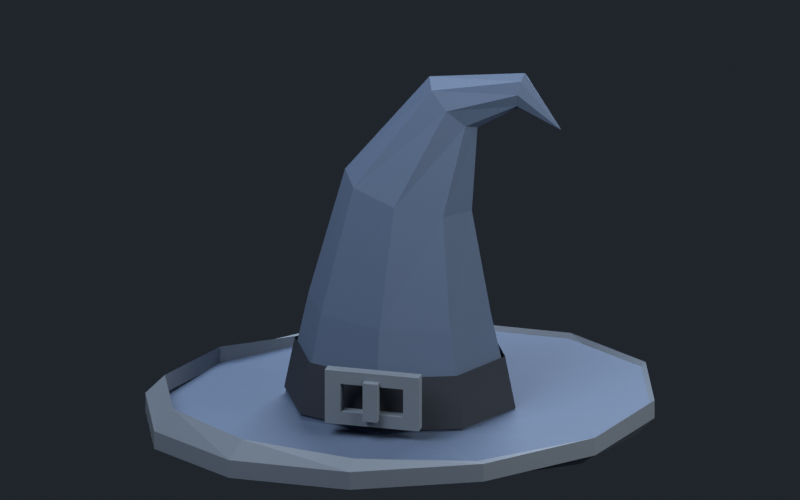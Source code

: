# Source: fonte.blend  (saved by Blender 3.6.14; exported with 4.5.12 LTS)
import bpy
from mathutils import Matrix  # noqa: F401  (used for matrix-valued properties, if any)

bpy.ops.wm.read_factory_settings(use_empty=True)
scene = bpy.context.scene
scene.name = 'Scene'

# ---- collections
col_collection = bpy.data.collections.new('Collection'); scene.collection.children.link(col_collection)

# ---- materials (node trees are filled in below, after node groups)
mat_principal = bpy.data.materials.new('principal')
mat_principal.use_transparent_shadow = False
mat_principal.diffuse_color = (0.06125, 0.09306, 0.159, 1.0)
mat_secundaria = bpy.data.materials.new('secundaria')
mat_secundaria.use_transparent_shadow = False
mat_secundaria.diffuse_color = (0.1221, 0.1529, 0.1981, 1.0)
mat_estrutura = bpy.data.materials.new('estrutura')
mat_estrutura.use_transparent_shadow = False
mat_estrutura.diffuse_color = (0.01938, 0.02519, 0.03689, 1.0)

# ---- material node trees
mat_principal.use_nodes = True; mat_principal.node_tree.nodes.clear()
_N = mat_principal.node_tree.nodes; _L = mat_principal.node_tree.links
n0 = _N.new('ShaderNodeBsdfPrincipled'); n0.name = 'BSDF - Pré-fundamentado'; n0.location = (10, 300)
n0.distribution = 'GGX'
n0.subsurface_method = 'RANDOM_WALK_SKIN'
n0.inputs[0].default_value = (0.06125, 0.09306, 0.159, 1.0)
n0.inputs[2].default_value = 0.72
n0.inputs[3].default_value = 1.45
n0.inputs[13].default_value = 0.28
n0.inputs[27].default_value = (0.0, 0.0, 0.0, 1.0)
n0.inputs[28].default_value = 1.0
n1 = _N.new('ShaderNodeOutputMaterial'); n1.name = 'Saída de material'; n1.location = (300, 300)
_L.new(n0.outputs[0], n1.inputs[0])
n1.is_active_output = True
mat_secundaria.use_nodes = True; mat_secundaria.node_tree.nodes.clear()
_N = mat_secundaria.node_tree.nodes; _L = mat_secundaria.node_tree.links
n0 = _N.new('ShaderNodeBsdfPrincipled'); n0.name = 'BSDF - Pré-fundamentado'; n0.location = (10, 300)
n0.distribution = 'GGX'
n0.subsurface_method = 'RANDOM_WALK_SKIN'
n0.inputs[0].default_value = (0.1221, 0.1529, 0.1981, 1.0)
n0.inputs[2].default_value = 0.72
n0.inputs[3].default_value = 1.45
n0.inputs[13].default_value = 0.28
n0.inputs[27].default_value = (0.0, 0.0, 0.0, 1.0)
n0.inputs[28].default_value = 1.0
n1 = _N.new('ShaderNodeOutputMaterial'); n1.name = 'Saída de material'; n1.location = (300, 300)
_L.new(n0.outputs[0], n1.inputs[0])
n1.is_active_output = True
mat_estrutura.use_nodes = True; mat_estrutura.node_tree.nodes.clear()
_N = mat_estrutura.node_tree.nodes; _L = mat_estrutura.node_tree.links
n0 = _N.new('ShaderNodeBsdfPrincipled'); n0.name = 'BSDF - Pré-fundamentado'; n0.location = (10, 300)
n0.distribution = 'GGX'
n0.subsurface_method = 'RANDOM_WALK_SKIN'
n0.inputs[0].default_value = (0.01938, 0.02519, 0.03689, 1.0)
n0.inputs[2].default_value = 0.72
n0.inputs[3].default_value = 1.45
n0.inputs[13].default_value = 0.28
n0.inputs[27].default_value = (0.0, 0.0, 0.0, 1.0)
n0.inputs[28].default_value = 1.0
n1 = _N.new('ShaderNodeOutputMaterial'); n1.name = 'Saída de material'; n1.location = (300, 300)
_L.new(n0.outputs[0], n1.inputs[0])
n1.is_active_output = True

# ---- world
world_world = bpy.data.worlds.new('World'); scene.world = world_world
world_world.use_nodes = True; world_world.node_tree.nodes.clear()
_N = world_world.node_tree.nodes; _L = world_world.node_tree.links
n0 = _N.new('ShaderNodeOutputWorld'); n0.name = 'World Output'; n0.location = (300, 300)
n1 = _N.new('ShaderNodeBackground'); n1.name = 'Background'; n1.location = (10, 300)
n1.inputs[0].default_value = (0.0185, 0.02315, 0.03071, 1.0)
n1.inputs[1].default_value = 0.8
_L.new(n1.outputs[0], n0.inputs[0])
n0.is_active_output = True
world_world.color = (0.05088, 0.05088, 0.05088)
world_world.use_sun_shadow = False
world_world.sun_shadow_jitter_overblur = 0.0

# ---- cameras
cam_c_mera_005 = bpy.data.cameras.new('Câmera.005')
cam_c_mera_005.type = 'ORTHO'
cam_c_mera_005.ortho_scale = 2.963

# ---- lights
light_rea_015 = bpy.data.lights.new('Área.015', 'AREA')
light_rea_015.color = (0.92, 0.96, 1.0)
light_rea_015.transmission_factor = 0.0
light_rea_015.energy = 315.2
light_rea_015.shadow_maximum_resolution = 0.006
light_rea_015.use_absolute_resolution = True
light_rea_015.size = 3.25
light_rea_015.size_y = 1.0
light_rea_016 = bpy.data.lights.new('Área.016', 'AREA')
light_rea_016.color = (1.0, 0.96, 0.9)
light_rea_016.transmission_factor = 0.0
light_rea_016.energy = 165.9
light_rea_016.shadow_maximum_resolution = 0.006
light_rea_016.use_absolute_resolution = True
light_rea_016.size = 2.6
light_rea_016.size_y = 1.0
light_rea_017 = bpy.data.lights.new('Área.017', 'AREA')
light_rea_017.color = (0.85, 0.92, 1.0)
light_rea_017.transmission_factor = 0.0
light_rea_017.energy = 282.1
light_rea_017.shadow_maximum_resolution = 0.006
light_rea_017.use_absolute_resolution = True
light_rea_017.size = 2.6
light_rea_017.size_y = 1.0

# ---- meshes
me_aba_em_planos_002 = bpy.data.meshes.new('Aba em planos.002')
me_aba_em_planos_002.from_pydata([(0.37, 0.0, 0.1), (0.3204, 0.165, 0.1), (0.185, 0.2858, 0.1), (2.266e-17, 0.33, 0.1), (-0.185, 0.2858, 0.1), (-0.3204, 0.165, 0.1), (-0.37, 4.041e-17, 0.1), (-0.3204, -0.165, 0.1), (-0.185, -0.2858, 0.1), (-6.797e-17, -0.33, 0.1), (0.185, -0.2858, 0.1), (0.3204, -0.165, 0.1), (0.96, 0.0, 0.178), (0.8314, 0.36, 0.1838), (0.48, 0.6235, 0.1671), (5.878e-17, 0.72, 0.1325), (-0.48, 0.6235, 0.08915), (-0.8314, 0.36, 0.0487), (-0.96, 8.817e-17, 0.022), (-0.8314, -0.36, 0.0162), (-0.48, -0.6235, 0.03285), (-1.763e-16, -0.72, 0.0675), (0.48, -0.6235, 0.1109), (0.8314, -0.36, 0.1513), (0.37, 0.0, 0.155), (0.3204, 0.165, 0.155), (0.185, 0.2858, 0.155), (2.266e-17, 0.33, 0.155), (-0.185, 0.2858, 0.155), (-0.3204, 0.165, 0.155), (-0.37, 4.041e-17, 0.155), (-0.3204, -0.165, 0.155), (-0.185, -0.2858, 0.155), (-6.797e-17, -0.33, 0.155), (0.185, -0.2858, 0.155), (0.3204, -0.165, 0.155), (0.96, 0.0, 0.233), (0.8314, 0.36, 0.2388), (0.48, 0.6235, 0.2221), (5.878e-17, 0.72, 0.1875), (-0.48, 0.6235, 0.1441), (-0.8314, 0.36, 0.1037), (-0.96, 8.817e-17, 0.077), (-0.8314, -0.36, 0.0712), (-0.48, -0.6235, 0.08785), (-1.763e-16, -0.72, 0.1225), (0.48, -0.6235, 0.1659), (0.8314, -0.36, 0.2063)], [], [(0, 1, 13, 12), (24, 36, 37, 25), (0, 24, 25, 1), (12, 13, 37, 36), (1, 2, 14, 13), (25, 37, 38, 26), (1, 25, 26, 2), (13, 14, 38, 37), (2, 3, 15, 14), (26, 38, 39, 27), (2, 26, 27, 3), (14, 15, 39, 38), (3, 4, 16, 15), (27, 39, 40, 28), (3, 27, 28, 4), (15, 16, 40, 39), (4, 5, 17, 16), (28, 40, 41, 29), (4, 28, 29, 5), (16, 17, 41, 40), (5, 6, 18, 17), (29, 41, 42, 30), (5, 29, 30, 6), (17, 18, 42, 41), (6, 7, 19, 18), (30, 42, 43, 31), (6, 30, 31, 7), (18, 19, 43, 42), (7, 8, 20, 19), (31, 43, 44, 32), (7, 31, 32, 8), (19, 20, 44, 43), (8, 9, 21, 20), (32, 44, 45, 33), (8, 32, 33, 9), (20, 21, 45, 44), (9, 10, 22, 21), (33, 45, 46, 34), (9, 33, 34, 10), (21, 22, 46, 45), (10, 11, 23, 22), (34, 46, 47, 35), (10, 34, 35, 11), (22, 23, 47, 46), (11, 0, 12, 23), (35, 47, 36, 24), (11, 35, 24, 0), (23, 12, 36, 47)])
_uv = me_aba_em_planos_002.uv_layers.new(name='UVMap')
_uv.uv.foreach_set('vector', [0.37, 0.1, 0.3204, 0.1, 0.8314, 0.1838, 0.96, 0.178, 0.37, 0.155, 0.96, 0.233, 0.8314, 0.2388, 0.3204, 0.155, 0.37, 0.1, 0.37, 0.155, 0.3204, 0.155, 0.3204, 0.1, 0.96, 0.178, 0.8314, 0.1838, 0.8314, 0.2388, 0.96, 0.233, 0.3204, 0.1, 0.185, 0.1, 0.48, 0.1671, 0.8314, 0.1838, 0.3204, 0.155, 0.8314, 0.2388, 0.48, 0.2221, 0.185, 0.155, 0.3204, 0.1, 0.3204, 0.155, 0.185, 0.155, 0.185, 0.1, 0.8314, 0.1838, 0.48, 0.1671, 0.48, 0.2221, 0.8314, 0.2388, 0.185, 0.1, 2.266e-17, 0.1, 5.878e-17, 0.1325, 0.48, 0.1671, 0.185, 0.155, 0.48, 0.2221, 5.878e-17, 0.1875, 2.266e-17, 0.155, 0.185, 0.1, 0.185, 0.155, 2.266e-17, 0.155, 2.266e-17, 0.1, 0.48, 0.1671, 5.878e-17, 0.1325, 5.878e-17, 0.1875, 0.48, 0.2221, 2.266e-17, 0.1, -0.185, 0.1, -0.48, 0.08915, 5.878e-17, 0.1325, 2.266e-17, 0.155, 5.878e-17, 0.1875, -0.48, 0.1441, -0.185, 0.155, 2.266e-17, 0.1, 2.266e-17, 0.155, -0.185, 0.155, -0.185, 0.1, 5.878e-17, 0.1325, -0.48, 0.08915, -0.48, 0.1441, 5.878e-17, 0.1875, -0.185, 0.1, -0.3204, 0.1, -0.8314, 0.0487, -0.48, 0.08915, -0.185, 0.155, -0.48, 0.1441, -0.8314, 0.1037, -0.3204, 0.155, -0.185, 0.1, -0.185, 0.155, -0.3204, 0.155, -0.3204, 0.1, -0.48, 0.08915, -0.8314, 0.0487, -0.8314, 0.1037, -0.48, 0.1441, -0.3204, 0.1, -0.37, 0.1, -0.96, 0.022, -0.8314, 0.0487, -0.3204, 0.155, -0.8314, 0.1037, -0.96, 0.077, -0.37, 0.155, -0.3204, 0.1, -0.3204, 0.155, -0.37, 0.155, -0.37, 0.1, -0.8314, 0.0487, -0.96, 0.022, -0.96, 0.077, -0.8314, 0.1037, -0.37, 0.1, -0.3204, 0.1, -0.8314, 0.0162, -0.96, 0.022, -0.37, 0.155, -0.96, 0.077, -0.8314, 0.0712, -0.3204, 0.155, -0.37, 0.1, -0.37, 0.155, -0.3204, 0.155, -0.3204, 0.1, -0.96, 0.022, -0.8314, 0.0162, -0.8314, 0.0712, -0.96, 0.077, -0.3204, 0.1, -0.185, 0.1, -0.48, 0.03285, -0.8314, 0.0162, -0.3204, 0.155, -0.8314, 0.0712, -0.48, 0.08785, -0.185, 0.155, -0.3204, 0.1, -0.3204, 0.155, -0.185, 0.155, -0.185, 0.1, -0.8314, 0.0162, -0.48, 0.03285, -0.48, 0.08785, -0.8314, 0.0712, -0.185, 0.1, -6.797e-17, 0.1, -1.763e-16, 0.0675, -0.48, 0.03285, -0.185, 0.155, -0.48, 0.08785, -1.763e-16, 0.1225, -6.797e-17, 0.155, -0.185, 0.1, -0.185, 0.155, -6.797e-17, 0.155, -6.797e-17, 0.1, -0.48, 0.03285, -1.763e-16, 0.0675, -1.763e-16, 0.1225, -0.48, 0.08785, -6.797e-17, 0.1, 0.185, 0.1, 0.48, 0.1109, -1.763e-16, 0.0675, -6.797e-17, 0.155, -1.763e-16, 0.1225, 0.48, 0.1659, 0.185, 0.155, -6.797e-17, 0.1, -6.797e-17, 0.155, 0.185, 0.155, 0.185, 0.1, -1.763e-16, 0.0675, 0.48, 0.1109, 0.48, 0.1659, -1.763e-16, 0.1225, 0.185, 0.1, 0.3204, 0.1, 0.8314, 0.1513, 0.48, 0.1109, 0.185, 0.155, 0.48, 0.1659, 0.8314, 0.2063, 0.3204, 0.155, 0.185, 0.1, 0.185, 0.155, 0.3204, 0.155, 0.3204, 0.1, 0.48, 0.1109, 0.8314, 0.1513, 0.8314, 0.2063, 0.48, 0.1659, 0.3204, 0.1, 0.37, 0.1, 0.96, 0.178, 0.8314, 0.1513, 0.3204, 0.155, 0.8314, 0.2063, 0.96, 0.233, 0.37, 0.155, 0.3204, 0.1, 0.3204, 0.155, 0.37, 0.155, 0.37, 0.1, 0.8314, 0.1513, 0.96, 0.178, 0.96, 0.233, 0.8314, 0.2063])
me_aba_em_planos_002.materials.append(mat_principal)
me_aba_em_planos_002.update()
me_borda_da_aba_002 = bpy.data.meshes.new('Borda da aba.002')
me_borda_da_aba_002.from_pydata([(0.9, 0.0, 0.102), (0.7794, 0.3375, 0.102), (0.45, 0.5846, 0.102), (5.511e-17, 0.675, 0.102), (-0.45, 0.5846, 0.102), (-0.7794, 0.3375, 0.102), (-0.9, 8.266e-17, 0.102), (-0.7794, -0.3375, 0.102), (-0.45, -0.5846, 0.102), (-1.653e-16, -0.675, 0.102), (0.45, -0.5846, 0.102), (0.7794, -0.3375, 0.102), (0.975, 0.0, 0.18), (0.8444, 0.3675, 0.1858), (0.4875, 0.6365, 0.1691), (5.97e-17, 0.735, 0.1345), (-0.4875, 0.6365, 0.09115), (-0.8444, 0.3675, 0.0507), (-0.975, 9.001e-17, 0.024), (-0.8444, -0.3675, 0.0182), (-0.4875, -0.6365, 0.03485), (-1.791e-16, -0.735, 0.0695), (0.4875, -0.6365, 0.1129), (0.8444, -0.3675, 0.1533), (0.9, 0.0, 0.172), (0.7794, 0.3375, 0.172), (0.45, 0.5846, 0.172), (5.511e-17, 0.675, 0.172), (-0.45, 0.5846, 0.172), (-0.7794, 0.3375, 0.172), (-0.9, 8.266e-17, 0.172), (-0.7794, -0.3375, 0.172), (-0.45, -0.5846, 0.172), (-1.653e-16, -0.675, 0.172), (0.45, -0.5846, 0.172), (0.7794, -0.3375, 0.172), (0.975, 0.0, 0.25), (0.8444, 0.3675, 0.2558), (0.4875, 0.6365, 0.2391), (5.97e-17, 0.735, 0.2045), (-0.4875, 0.6365, 0.1611), (-0.8444, 0.3675, 0.1207), (-0.975, 9.001e-17, 0.094), (-0.8444, -0.3675, 0.0882), (-0.4875, -0.6365, 0.1049), (-1.791e-16, -0.735, 0.1395), (0.4875, -0.6365, 0.1829), (0.8444, -0.3675, 0.2233)], [], [(0, 1, 13, 12), (24, 36, 37, 25), (0, 24, 25, 1), (12, 13, 37, 36), (1, 2, 14, 13), (25, 37, 38, 26), (1, 25, 26, 2), (13, 14, 38, 37), (2, 3, 15, 14), (26, 38, 39, 27), (2, 26, 27, 3), (14, 15, 39, 38), (3, 4, 16, 15), (27, 39, 40, 28), (3, 27, 28, 4), (15, 16, 40, 39), (4, 5, 17, 16), (28, 40, 41, 29), (4, 28, 29, 5), (16, 17, 41, 40), (5, 6, 18, 17), (29, 41, 42, 30), (5, 29, 30, 6), (17, 18, 42, 41), (6, 7, 19, 18), (30, 42, 43, 31), (6, 30, 31, 7), (18, 19, 43, 42), (7, 8, 20, 19), (31, 43, 44, 32), (7, 31, 32, 8), (19, 20, 44, 43), (8, 9, 21, 20), (32, 44, 45, 33), (8, 32, 33, 9), (20, 21, 45, 44), (9, 10, 22, 21), (33, 45, 46, 34), (9, 33, 34, 10), (21, 22, 46, 45), (10, 11, 23, 22), (34, 46, 47, 35), (10, 34, 35, 11), (22, 23, 47, 46), (11, 0, 12, 23), (35, 47, 36, 24), (11, 35, 24, 0), (23, 12, 36, 47)])
_uv = me_borda_da_aba_002.uv_layers.new(name='UVMap')
_uv.uv.foreach_set('vector', [0.9, 0.102, 0.7794, 0.102, 0.8444, 0.1858, 0.975, 0.18, 0.9, 0.172, 0.975, 0.25, 0.8444, 0.2558, 0.7794, 0.172, 0.9, 0.102, 0.9, 0.172, 0.7794, 0.172, 0.7794, 0.102, 0.975, 0.18, 0.8444, 0.1858, 0.8444, 0.2558, 0.975, 0.25, 0.7794, 0.102, 0.45, 0.102, 0.4875, 0.1691, 0.8444, 0.1858, 0.7794, 0.172, 0.8444, 0.2558, 0.4875, 0.2391, 0.45, 0.172, 0.7794, 0.102, 0.7794, 0.172, 0.45, 0.172, 0.45, 0.102, 0.8444, 0.1858, 0.4875, 0.1691, 0.4875, 0.2391, 0.8444, 0.2558, 0.45, 0.102, 5.511e-17, 0.102, 5.97e-17, 0.1345, 0.4875, 0.1691, 0.45, 0.172, 0.4875, 0.2391, 5.97e-17, 0.2045, 5.511e-17, 0.172, 0.45, 0.102, 0.45, 0.172, 5.511e-17, 0.172, 5.511e-17, 0.102, 0.4875, 0.1691, 5.97e-17, 0.1345, 5.97e-17, 0.2045, 0.4875, 0.2391, 5.511e-17, 0.102, -0.45, 0.102, -0.4875, 0.09115, 5.97e-17, 0.1345, 5.511e-17, 0.172, 5.97e-17, 0.2045, -0.4875, 0.1611, -0.45, 0.172, 5.511e-17, 0.102, 5.511e-17, 0.172, -0.45, 0.172, -0.45, 0.102, 5.97e-17, 0.1345, -0.4875, 0.09115, -0.4875, 0.1611, 5.97e-17, 0.2045, -0.45, 0.102, -0.7794, 0.102, -0.8444, 0.0507, -0.4875, 0.09115, -0.45, 0.172, -0.4875, 0.1611, -0.8444, 0.1207, -0.7794, 0.172, -0.45, 0.102, -0.45, 0.172, -0.7794, 0.172, -0.7794, 0.102, -0.4875, 0.09115, -0.8444, 0.0507, -0.8444, 0.1207, -0.4875, 0.1611, -0.7794, 0.102, -0.9, 0.102, -0.975, 0.024, -0.8444, 0.0507, -0.7794, 0.172, -0.8444, 0.1207, -0.975, 0.094, -0.9, 0.172, -0.7794, 0.102, -0.7794, 0.172, -0.9, 0.172, -0.9, 0.102, -0.8444, 0.0507, -0.975, 0.024, -0.975, 0.094, -0.8444, 0.1207, -0.9, 0.102, -0.7794, 0.102, -0.8444, 0.0182, -0.975, 0.024, -0.9, 0.172, -0.975, 0.094, -0.8444, 0.0882, -0.7794, 0.172, -0.9, 0.102, -0.9, 0.172, -0.7794, 0.172, -0.7794, 0.102, -0.975, 0.024, -0.8444, 0.0182, -0.8444, 0.0882, -0.975, 0.094, -0.7794, 0.102, -0.45, 0.102, -0.4875, 0.03485, -0.8444, 0.0182, -0.7794, 0.172, -0.8444, 0.0882, -0.4875, 0.1049, -0.45, 0.172, -0.7794, 0.102, -0.7794, 0.172, -0.45, 0.172, -0.45, 0.102, -0.8444, 0.0182, -0.4875, 0.03485, -0.4875, 0.1049, -0.8444, 0.0882, -0.45, 0.102, -1.653e-16, 0.102, -1.791e-16, 0.0695, -0.4875, 0.03485, -0.45, 0.172, -0.4875, 0.1049, -1.791e-16, 0.1395, -1.653e-16, 0.172, -0.45, 0.102, -0.45, 0.172, -1.653e-16, 0.172, -1.653e-16, 0.102, -0.4875, 0.03485, -1.791e-16, 0.0695, -1.791e-16, 0.1395, -0.4875, 0.1049, -1.653e-16, 0.102, 0.45, 0.102, 0.4875, 0.1129, -1.791e-16, 0.0695, -1.653e-16, 0.172, -1.791e-16, 0.1395, 0.4875, 0.1829, 0.45, 0.172, -1.653e-16, 0.102, -1.653e-16, 0.172, 0.45, 0.172, 0.45, 0.102, -1.791e-16, 0.0695, 0.4875, 0.1129, 0.4875, 0.1829, -1.791e-16, 0.1395, 0.45, 0.102, 0.7794, 0.102, 0.8444, 0.1533, 0.4875, 0.1129, 0.45, 0.172, 0.4875, 0.1829, 0.8444, 0.2233, 0.7794, 0.172, 0.45, 0.102, 0.45, 0.172, 0.7794, 0.172, 0.7794, 0.102, 0.4875, 0.1129, 0.8444, 0.1533, 0.8444, 0.2233, 0.4875, 0.1829, 0.7794, 0.102, 0.9, 0.102, 0.975, 0.18, 0.8444, 0.1533, 0.7794, 0.172, 0.8444, 0.2233, 0.975, 0.25, 0.9, 0.172, 0.7794, 0.102, 0.7794, 0.172, 0.9, 0.172, 0.9, 0.102, 0.8444, 0.1533, 0.975, 0.18, 0.975, 0.25, 0.8444, 0.2233])
me_borda_da_aba_002.materials.append(mat_secundaria)
me_borda_da_aba_002.update()
me_copa_dobrada_002 = bpy.data.meshes.new('Copa dobrada.002')
me_copa_dobrada_002.from_pydata([(-0.44, 0.0, 0.14), (-0.3111, -0.2616, 0.14), (-2.694e-17, -0.37, 0.14), (0.3111, -0.2616, 0.14), (0.44, -4.531e-17, 0.14), (0.3111, 0.2616, 0.14), (8.083e-17, 0.37, 0.14), (-0.3111, 0.2616, 0.14), (-0.3498, 0.0, 0.5523), (-0.2472, -0.2121, 0.5512), (0.0001244, -0.3, 0.5435), (0.2474, -0.2121, 0.5338), (0.3498, -3.674e-17, 0.5277), (0.2472, 0.2121, 0.5288), (-0.0001244, 0.3, 0.5365), (-0.2474, 0.2121, 0.5462), (-0.2127, 0.01, 1.05), (-0.1407, -0.142, 1.036), (0.03124, -0.2049, 0.995), (0.2025, -0.142, 0.9512), (0.2727, 0.01, 0.9301), (0.2007, 0.162, 0.9441), (0.02876, 0.2249, 0.985), (-0.1425, 0.162, 1.029), (0.1081, 0.02, 1.442), (0.1359, -0.05777, 1.416), (0.2013, -0.08999, 1.351), (0.2659, -0.05777, 1.286), (0.2919, 0.02, 1.258), (0.2641, 0.09777, 1.284), (0.1987, 0.13, 1.349), (0.1341, 0.09777, 1.414), (0.4718, 0.02, 1.489), (0.4683, -0.01889, 1.469), (0.46, -0.035, 1.42), (0.4517, -0.01889, 1.371), (0.4482, 0.02, 1.351), (0.4517, 0.05889, 1.371), (0.46, 0.075, 1.42), (0.4683, 0.05889, 1.469), (0.6107, 0.02, 1.281), (0.6105, 0.01929, 1.281), (0.61, 0.019, 1.28), (0.6095, 0.01929, 1.279), (0.6093, 0.02, 1.279), (0.6095, 0.02071, 1.279), (0.61, 0.021, 1.28), (0.6105, 0.02071, 1.281)], [], [(0, 1, 9, 8), (1, 2, 10, 9), (2, 3, 11, 10), (3, 4, 12, 11), (4, 5, 13, 12), (5, 6, 14, 13), (6, 7, 15, 14), (7, 0, 8, 15), (8, 9, 17, 16), (9, 10, 18, 17), (10, 11, 19, 18), (11, 12, 20, 19), (12, 13, 21, 20), (13, 14, 22, 21), (14, 15, 23, 22), (15, 8, 16, 23), (16, 17, 25, 24), (17, 18, 26, 25), (18, 19, 27, 26), (19, 20, 28, 27), (20, 21, 29, 28), (21, 22, 30, 29), (22, 23, 31, 30), (23, 16, 24, 31), (24, 25, 33, 32), (25, 26, 34, 33), (26, 27, 35, 34), (27, 28, 36, 35), (28, 29, 37, 36), (29, 30, 38, 37), (30, 31, 39, 38), (31, 24, 32, 39), (32, 33, 41, 40), (33, 34, 42, 41), (34, 35, 43, 42), (35, 36, 44, 43), (36, 37, 45, 44), (37, 38, 46, 45), (38, 39, 47, 46), (39, 32, 40, 47)])
_uv = me_copa_dobrada_002.uv_layers.new(name='UVMap')
_uv.uv.foreach_set('vector', [-0.44, 0.14, -0.3111, 0.14, -0.2472, 0.5512, -0.3498, 0.5523, -0.3111, 0.14, -2.694e-17, 0.14, 0.0001244, 0.5435, -0.2472, 0.5512, -2.694e-17, 0.14, 0.3111, 0.14, 0.2474, 0.5338, 0.0001244, 0.5435, 0.3111, 0.14, 0.44, 0.14, 0.3498, 0.5277, 0.2474, 0.5338, 0.44, 0.14, 0.3111, 0.14, 0.2472, 0.5288, 0.3498, 0.5277, 0.3111, 0.14, 8.083e-17, 0.14, -0.0001244, 0.5365, 0.2472, 0.5288, 8.083e-17, 0.14, -0.3111, 0.14, -0.2474, 0.5462, -0.0001244, 0.5365, -0.3111, 0.14, -0.44, 0.14, -0.3498, 0.5523, -0.2474, 0.5462, -0.3498, 0.5523, -0.2472, 0.5512, -0.1407, 1.036, -0.2127, 1.05, -0.2472, 0.5512, 0.0001244, 0.5435, 0.03124, 0.995, -0.1407, 1.036, 0.0001244, 0.5435, 0.2474, 0.5338, 0.2025, 0.9512, 0.03124, 0.995, 0.2474, 0.5338, 0.3498, 0.5277, 0.2727, 0.9301, 0.2025, 0.9512, 0.3498, 0.5277, 0.2472, 0.5288, 0.2007, 0.9441, 0.2727, 0.9301, 0.2472, 0.5288, -0.0001244, 0.5365, 0.02876, 0.985, 0.2007, 0.9441, -0.0001244, 0.5365, -0.2474, 0.5462, -0.1425, 1.029, 0.02876, 0.985, -0.2474, 0.5462, -0.3498, 0.5523, -0.2127, 1.05, -0.1425, 1.029, -0.2127, 1.05, -0.1407, 1.036, 0.1359, 1.416, 0.1081, 1.442, -0.1407, 1.036, 0.03124, 0.995, 0.2013, 1.351, 0.1359, 1.416, 0.03124, 0.995, 0.2025, 0.9512, 0.2659, 1.286, 0.2013, 1.351, 0.2025, 0.9512, 0.2727, 0.9301, 0.2919, 1.258, 0.2659, 1.286, 0.2727, 0.9301, 0.2007, 0.9441, 0.2641, 1.284, 0.2919, 1.258, 0.2007, 0.9441, 0.02876, 0.985, 0.1987, 1.349, 0.2641, 1.284, 0.02876, 0.985, -0.1425, 1.029, 0.1341, 1.414, 0.1987, 1.349, -0.1425, 1.029, -0.2127, 1.05, 0.1081, 1.442, 0.1341, 1.414, 0.1081, 1.442, 0.1359, 1.416, 0.4683, 1.469, 0.4718, 1.489, 0.1359, 1.416, 0.2013, 1.351, 0.46, 1.42, 0.4683, 1.469, 0.2013, 1.351, 0.2659, 1.286, 0.4517, 1.371, 0.46, 1.42, 0.2659, 1.286, 0.2919, 1.258, 0.4482, 1.351, 0.4517, 1.371, 0.2919, 1.258, 0.2641, 1.284, 0.4517, 1.371, 0.4482, 1.351, 0.2641, 1.284, 0.1987, 1.349, 0.46, 1.42, 0.4517, 1.371, 0.1987, 1.349, 0.1341, 1.414, 0.4683, 1.469, 0.46, 1.42, 0.1341, 1.414, 0.1081, 1.442, 0.4718, 1.489, 0.4683, 1.469, 0.4718, 1.489, 0.4683, 1.469, 0.6105, 1.281, 0.6107, 1.281, 0.4683, 1.469, 0.46, 1.42, 0.61, 1.28, 0.6105, 1.281, 0.46, 1.42, 0.4517, 1.371, 0.6095, 1.279, 0.61, 1.28, 0.4517, 1.371, 0.4482, 1.351, 0.6093, 1.279, 0.6095, 1.279, 0.4482, 1.351, 0.4517, 1.371, 0.6095, 1.279, 0.6093, 1.279, 0.4517, 1.371, 0.46, 1.42, 0.61, 1.28, 0.6095, 1.279, 0.46, 1.42, 0.4683, 1.469, 0.6105, 1.281, 0.61, 1.28, 0.4683, 1.469, 0.4718, 1.489, 0.6107, 1.281, 0.6105, 1.281])
me_copa_dobrada_002.materials.append(mat_principal)
me_copa_dobrada_002.update()
me_faixa_002 = bpy.data.meshes.new('Faixa.002')
me_faixa_002.from_pydata([(-0.443, 0.0, 0.17), (-0.3132, -0.2652, 0.17), (-2.713e-17, -0.375, 0.17), (0.3132, -0.2652, 0.17), (0.443, -4.592e-17, 0.17), (0.3132, 0.2652, 0.17), (8.138e-17, 0.375, 0.17), (-0.3132, 0.2652, 0.17), (-0.403, 0.0, 0.37), (-0.285, -0.2454, 0.37), (-2.468e-17, -0.347, 0.37), (0.285, -0.2454, 0.37), (0.403, -4.25e-17, 0.37), (0.285, 0.2454, 0.37), (7.403e-17, 0.347, 0.37), (-0.285, 0.2454, 0.37)], [], [(0, 1, 9, 8), (1, 2, 10, 9), (2, 3, 11, 10), (3, 4, 12, 11), (4, 5, 13, 12), (5, 6, 14, 13), (6, 7, 15, 14), (7, 0, 8, 15)])
_uv = me_faixa_002.uv_layers.new(name='UVMap')
_uv.uv.foreach_set('vector', [-0.443, 0.17, -0.3132, 0.17, -0.285, 0.37, -0.403, 0.37, -0.3132, 0.17, -2.713e-17, 0.17, -2.468e-17, 0.37, -0.285, 0.37, -2.713e-17, 0.17, 0.3132, 0.17, 0.285, 0.37, -2.468e-17, 0.37, 0.3132, 0.17, 0.443, 0.17, 0.403, 0.37, 0.285, 0.37, 0.443, 0.17, 0.3132, 0.17, 0.285, 0.37, 0.403, 0.37, 0.3132, 0.17, 8.138e-17, 0.17, 7.403e-17, 0.37, 0.285, 0.37, 8.138e-17, 0.17, -0.3132, 0.17, -0.285, 0.37, 7.403e-17, 0.37, -0.3132, 0.17, -0.443, 0.17, -0.403, 0.37, -0.285, 0.37])
me_faixa_002.materials.append(mat_estrutura)
me_faixa_002.update()
me_fecho_002 = bpy.data.meshes.new('Fecho.002')
me_fecho_002.from_pydata([(-0.18, -0.4105, 0.2), (0.18, -0.4105, 0.2), (0.18, -0.4105, 0.41), (-0.18, -0.4105, 0.41), (-0.12, -0.4105, 0.25), (0.12, -0.4105, 0.25), (0.12, -0.4105, 0.36), (-0.12, -0.4105, 0.36), (-0.18, -0.3655, 0.2), (0.18, -0.3655, 0.2), (0.18, -0.3655, 0.41), (-0.18, -0.3655, 0.41), (-0.12, -0.3655, 0.25), (0.12, -0.3655, 0.25), (0.12, -0.3655, 0.36), (-0.12, -0.3655, 0.36)], [], [(0, 1, 5, 4), (8, 12, 13, 9), (0, 8, 9, 1), (4, 5, 13, 12), (1, 2, 6, 5), (9, 13, 14, 10), (1, 9, 10, 2), (5, 6, 14, 13), (2, 3, 7, 6), (10, 14, 15, 11), (2, 10, 11, 3), (6, 7, 15, 14), (3, 0, 4, 7), (11, 15, 12, 8), (3, 11, 8, 0), (7, 4, 12, 15)])
_uv = me_fecho_002.uv_layers.new(name='UVMap')
_uv.uv.foreach_set('vector', [-0.18, 0.2, 0.18, 0.2, 0.12, 0.25, -0.12, 0.25, -0.18, 0.2, -0.12, 0.25, 0.12, 0.25, 0.18, 0.2, -0.18, 0.2, -0.18, 0.2, 0.18, 0.2, 0.18, 0.2, -0.12, 0.25, 0.12, 0.25, 0.12, 0.25, -0.12, 0.25, 0.18, 0.2, 0.18, 0.41, 0.12, 0.36, 0.12, 0.25, 0.18, 0.2, 0.12, 0.25, 0.12, 0.36, 0.18, 0.41, 0.18, 0.2, 0.18, 0.2, 0.18, 0.41, 0.18, 0.41, 0.12, 0.25, 0.12, 0.36, 0.12, 0.36, 0.12, 0.25, 0.18, 0.41, -0.18, 0.41, -0.12, 0.36, 0.12, 0.36, 0.18, 0.41, 0.12, 0.36, -0.12, 0.36, -0.18, 0.41, 0.18, 0.41, 0.18, 0.41, -0.18, 0.41, -0.18, 0.41, 0.12, 0.36, -0.12, 0.36, -0.12, 0.36, 0.12, 0.36, -0.18, 0.41, -0.18, 0.2, -0.12, 0.25, -0.12, 0.36, -0.18, 0.41, -0.12, 0.36, -0.12, 0.25, -0.18, 0.2, -0.18, 0.41, -0.18, 0.41, -0.18, 0.2, -0.18, 0.2, -0.12, 0.36, -0.12, 0.25, -0.12, 0.25, -0.12, 0.36])
me_fecho_002.materials.append(mat_secundaria)
me_fecho_002.update()
me_cubo_005 = bpy.data.meshes.new('Cubo.005')
me_cubo_005.from_pydata([(-0.0275, -0.019, -0.075), (-0.0275, -0.019, 0.075), (-0.0275, 0.019, -0.075), (-0.0275, 0.019, 0.075), (0.0275, -0.019, -0.075), (0.0275, -0.019, 0.075), (0.0275, 0.019, -0.075), (0.0275, 0.019, 0.075)], [], [(0, 1, 3, 2), (2, 3, 7, 6), (6, 7, 5, 4), (4, 5, 1, 0), (2, 6, 4, 0), (7, 3, 1, 5)])
_uv = me_cubo_005.uv_layers.new(name='Mapa UV')
_uv.uv.foreach_set('vector', [0.375, 0.0, 0.625, 0.0, 0.625, 0.25, 0.375, 0.25, 0.375, 0.25, 0.625, 0.25, 0.625, 0.5, 0.375, 0.5, 0.375, 0.5, 0.625, 0.5, 0.625, 0.75, 0.375, 0.75, 0.375, 0.75, 0.625, 0.75, 0.625, 1.0, 0.375, 1.0, 0.125, 0.5, 0.375, 0.5, 0.375, 0.75, 0.125, 0.75, 0.625, 0.5, 0.875, 0.5, 0.875, 0.75, 0.625, 0.75])
_uv.active_render = True
_uv = me_cubo_005.uv_layers.new(name='UVMap')
_uv.uv.foreach_set('vector', [-0.0275, -0.075, -0.0275, 0.075, -0.0275, 0.075, -0.0275, -0.075, -0.0275, -0.075, -0.0275, 0.075, 0.0275, 0.075, 0.0275, -0.075, 0.0275, -0.075, 0.0275, 0.075, 0.0275, 0.075, 0.0275, -0.075, 0.0275, -0.075, 0.0275, 0.075, -0.0275, 0.075, -0.0275, -0.075, -0.0275, -0.075, 0.0275, -0.075, 0.0275, -0.075, -0.0275, -0.075, 0.0275, 0.075, -0.0275, 0.075, -0.0275, 0.075, 0.0275, 0.075])
me_cubo_005.materials.append(mat_secundaria)
me_cubo_005.update()

# ---- objects
ob_aba_em_planos = bpy.data.objects.new('Aba em planos', me_aba_em_planos_002)
ob_borda_da_aba = bpy.data.objects.new('Borda da aba', me_borda_da_aba_002)
ob_copa_dobrada = bpy.data.objects.new('Copa dobrada', me_copa_dobrada_002)
ob_faixa = bpy.data.objects.new('Faixa', me_faixa_002)
ob_fecho = bpy.data.objects.new('Fecho', me_fecho_002)
ob_trava_do_fecho = bpy.data.objects.new('Trava do fecho', me_cubo_005)
ob_c_mera = bpy.data.objects.new('Câmera', cam_c_mera_005)
ob_rea = bpy.data.objects.new('Área', light_rea_015)
ob_rea_001 = bpy.data.objects.new('Área.001', light_rea_016)
ob_rea_002 = bpy.data.objects.new('Área.002', light_rea_017)

# ---- transforms, parenting, visibility, modifiers, constraints
ob_aba_em_planos.location = (0.0, 0.0, 0.0)
ob_borda_da_aba.location = (0.0, 0.0, 0.0)
ob_copa_dobrada.location = (0.0, 0.0, 0.0)
ob_faixa.location = (0.0, 0.0, 0.0)
ob_fecho.location = (0.0, 0.0, 0.0)
ob_trava_do_fecho.location = (0.0, -0.421, 0.305)
ob_c_mera.location = (1.391, -5.298, 2.806)
ob_c_mera.rotation_euler = (1.212, -1.15e-08, 0.2567)
ob_rea.location = (-1.95, -2.6, 4.653)
ob_rea.rotation_euler = (0.6947, -6.997e-08, -0.6435)
ob_rea_001.location = (3.25, -1.3, 2.703)
ob_rea_001.rotation_euler = (1.063, 6.074e-08, 1.19)
ob_rea_002.location = (0.0, 2.6, 3.353)
ob_rea_002.rotation_euler = (0.7854, 6.182e-08, 3.142)

# ---- collection membership
col_collection.objects.link(ob_aba_em_planos)
col_collection.objects.link(ob_borda_da_aba)
col_collection.objects.link(ob_copa_dobrada)
col_collection.objects.link(ob_faixa)
col_collection.objects.link(ob_fecho)
col_collection.objects.link(ob_trava_do_fecho)
col_collection.objects.link(ob_c_mera)
col_collection.objects.link(ob_rea)
col_collection.objects.link(ob_rea_001)
col_collection.objects.link(ob_rea_002)

# ---- scene / render settings (as saved in the file)
scene.camera = ob_c_mera
scene.frame_start = 1; scene.frame_end = 250; scene.frame_set(1)
scene.render.engine = 'BLENDER_EEVEE_NEXT'
scene.render.resolution_x = 1280
scene.render.resolution_y = 800
scene.cycles.sampling_pattern = 'TABULATED_SOBOL'
scene.eevee.taa_render_samples = 48
scene.eevee.use_gtao = True
scene.eevee.gtao_distance = 0.7
scene.view_settings.look = 'Medium High Contrast'
scene.view_settings.view_transform = 'Standard'
bpy.context.view_layer.update()

